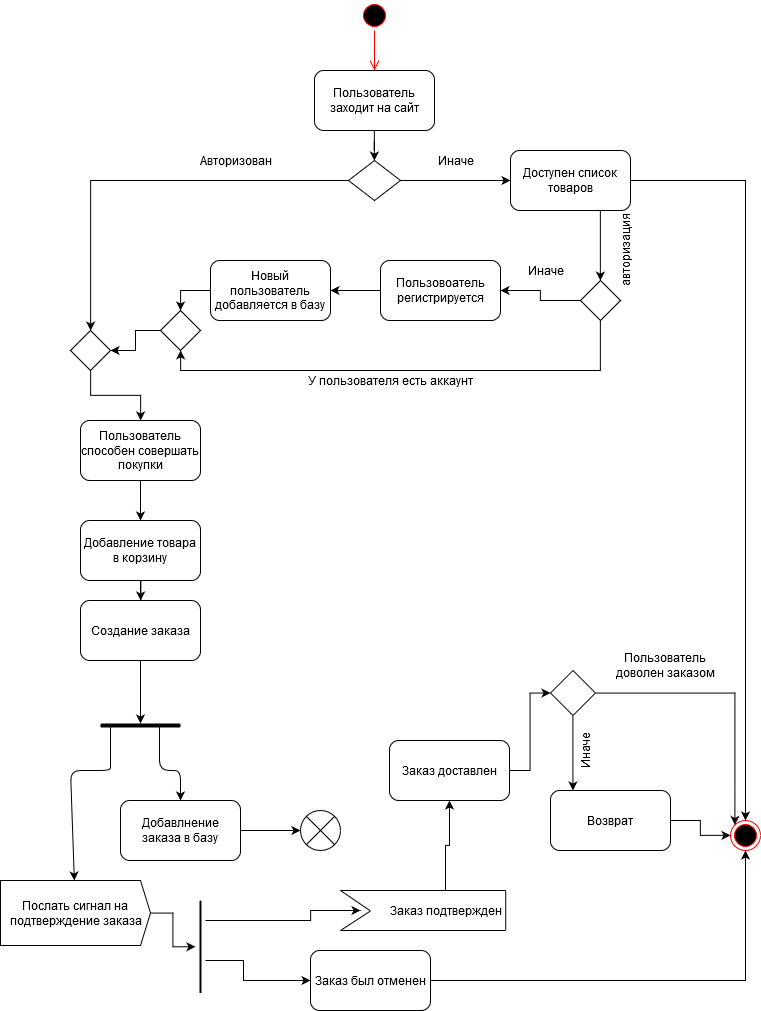

The diagram above was exported from draw.io. Its source (the exported page's mxGraphModel, read from the mxfile embedded in the PNG):
<mxGraphModel dx="5709" dy="2294" grid="1" gridSize="10" guides="1" tooltips="1" connect="1" arrows="1" fold="1" page="1" pageScale="1" pageWidth="827" pageHeight="1169" math="0" shadow="0">
  <root>
    <mxCell id="WIyWlLk6GJQsqaUBKTNV-0" />
    <mxCell id="WIyWlLk6GJQsqaUBKTNV-1" parent="WIyWlLk6GJQsqaUBKTNV-0" />
    <mxCell id="4T5PpKiQ9EUuc0uRk7rf-269" value="" style="ellipse;html=1;shape=startState;fillColor=#000000;strokeColor=#ff0000;" vertex="1" parent="WIyWlLk6GJQsqaUBKTNV-1">
      <mxGeometry x="479" y="570" width="30" height="30" as="geometry" />
    </mxCell>
    <mxCell id="4T5PpKiQ9EUuc0uRk7rf-270" value="" style="edgeStyle=orthogonalEdgeStyle;html=1;verticalAlign=bottom;endArrow=open;endSize=8;strokeColor=#ff0000;" edge="1" parent="WIyWlLk6GJQsqaUBKTNV-1" source="4T5PpKiQ9EUuc0uRk7rf-269">
      <mxGeometry relative="1" as="geometry">
        <mxPoint x="494" y="640" as="targetPoint" />
      </mxGeometry>
    </mxCell>
    <mxCell id="4T5PpKiQ9EUuc0uRk7rf-271" style="edgeStyle=orthogonalEdgeStyle;rounded=0;orthogonalLoop=1;jettySize=auto;html=1;" edge="1" parent="WIyWlLk6GJQsqaUBKTNV-1" source="4T5PpKiQ9EUuc0uRk7rf-272" target="4T5PpKiQ9EUuc0uRk7rf-274">
      <mxGeometry relative="1" as="geometry">
        <mxPoint x="494" y="760" as="targetPoint" />
      </mxGeometry>
    </mxCell>
    <mxCell id="4T5PpKiQ9EUuc0uRk7rf-272" value="Пользователь заходит на сайт" style="rounded=1;whiteSpace=wrap;html=1;" vertex="1" parent="WIyWlLk6GJQsqaUBKTNV-1">
      <mxGeometry x="434" y="640" width="120" height="60" as="geometry" />
    </mxCell>
    <mxCell id="4T5PpKiQ9EUuc0uRk7rf-273" style="edgeStyle=orthogonalEdgeStyle;rounded=0;orthogonalLoop=1;jettySize=auto;html=1;" edge="1" parent="WIyWlLk6GJQsqaUBKTNV-1" source="4T5PpKiQ9EUuc0uRk7rf-274" target="4T5PpKiQ9EUuc0uRk7rf-277">
      <mxGeometry relative="1" as="geometry">
        <mxPoint x="590" y="750" as="targetPoint" />
      </mxGeometry>
    </mxCell>
    <mxCell id="4T5PpKiQ9EUuc0uRk7rf-274" value="" style="rhombus;whiteSpace=wrap;html=1;" vertex="1" parent="WIyWlLk6GJQsqaUBKTNV-1">
      <mxGeometry x="468" y="730" width="52" height="40" as="geometry" />
    </mxCell>
    <mxCell id="4T5PpKiQ9EUuc0uRk7rf-275" style="edgeStyle=orthogonalEdgeStyle;rounded=0;orthogonalLoop=1;jettySize=auto;html=1;" edge="1" parent="WIyWlLk6GJQsqaUBKTNV-1" source="4T5PpKiQ9EUuc0uRk7rf-277" target="4T5PpKiQ9EUuc0uRk7rf-280">
      <mxGeometry relative="1" as="geometry">
        <mxPoint x="810" y="750" as="targetPoint" />
      </mxGeometry>
    </mxCell>
    <mxCell id="4T5PpKiQ9EUuc0uRk7rf-276" style="edgeStyle=orthogonalEdgeStyle;rounded=0;orthogonalLoop=1;jettySize=auto;html=1;" edge="1" parent="WIyWlLk6GJQsqaUBKTNV-1" source="4T5PpKiQ9EUuc0uRk7rf-277" target="4T5PpKiQ9EUuc0uRk7rf-283">
      <mxGeometry relative="1" as="geometry">
        <mxPoint x="690" y="790" as="targetPoint" />
        <Array as="points">
          <mxPoint x="720" y="790" />
          <mxPoint x="720" y="790" />
        </Array>
      </mxGeometry>
    </mxCell>
    <mxCell id="4T5PpKiQ9EUuc0uRk7rf-277" value="Доступен список товаров" style="rounded=1;whiteSpace=wrap;html=1;" vertex="1" parent="WIyWlLk6GJQsqaUBKTNV-1">
      <mxGeometry x="630" y="720" width="120" height="60" as="geometry" />
    </mxCell>
    <mxCell id="4T5PpKiQ9EUuc0uRk7rf-278" style="edgeStyle=orthogonalEdgeStyle;rounded=0;orthogonalLoop=1;jettySize=auto;html=1;" edge="1" parent="WIyWlLk6GJQsqaUBKTNV-1" source="4T5PpKiQ9EUuc0uRk7rf-279">
      <mxGeometry relative="1" as="geometry">
        <mxPoint x="260" y="1090" as="targetPoint" />
      </mxGeometry>
    </mxCell>
    <mxCell id="4T5PpKiQ9EUuc0uRk7rf-279" value="Пользователь способен совершать покупки" style="rounded=1;whiteSpace=wrap;html=1;" vertex="1" parent="WIyWlLk6GJQsqaUBKTNV-1">
      <mxGeometry x="200" y="990" width="120" height="60" as="geometry" />
    </mxCell>
    <mxCell id="4T5PpKiQ9EUuc0uRk7rf-280" value="" style="ellipse;html=1;shape=endState;fillColor=#000000;strokeColor=#ff0000;" vertex="1" parent="WIyWlLk6GJQsqaUBKTNV-1">
      <mxGeometry x="850" y="1390" width="30" height="30" as="geometry" />
    </mxCell>
    <mxCell id="4T5PpKiQ9EUuc0uRk7rf-281" style="edgeStyle=orthogonalEdgeStyle;rounded=0;orthogonalLoop=1;jettySize=auto;html=1;" edge="1" parent="WIyWlLk6GJQsqaUBKTNV-1" source="4T5PpKiQ9EUuc0uRk7rf-283" target="4T5PpKiQ9EUuc0uRk7rf-312">
      <mxGeometry relative="1" as="geometry">
        <mxPoint x="310" y="930" as="targetPoint" />
        <Array as="points">
          <mxPoint x="720" y="940" />
        </Array>
      </mxGeometry>
    </mxCell>
    <mxCell id="4T5PpKiQ9EUuc0uRk7rf-282" style="edgeStyle=orthogonalEdgeStyle;rounded=0;orthogonalLoop=1;jettySize=auto;html=1;entryX=1;entryY=0.5;entryDx=0;entryDy=0;" edge="1" parent="WIyWlLk6GJQsqaUBKTNV-1" source="4T5PpKiQ9EUuc0uRk7rf-283" target="4T5PpKiQ9EUuc0uRk7rf-285">
      <mxGeometry relative="1" as="geometry" />
    </mxCell>
    <mxCell id="4T5PpKiQ9EUuc0uRk7rf-283" value="" style="rhombus;whiteSpace=wrap;html=1;" vertex="1" parent="WIyWlLk6GJQsqaUBKTNV-1">
      <mxGeometry x="700" y="850" width="40" height="40" as="geometry" />
    </mxCell>
    <mxCell id="4T5PpKiQ9EUuc0uRk7rf-284" style="edgeStyle=orthogonalEdgeStyle;rounded=0;orthogonalLoop=1;jettySize=auto;html=1;" edge="1" parent="WIyWlLk6GJQsqaUBKTNV-1" source="4T5PpKiQ9EUuc0uRk7rf-285" target="4T5PpKiQ9EUuc0uRk7rf-287">
      <mxGeometry relative="1" as="geometry">
        <mxPoint x="450" y="860" as="targetPoint" />
      </mxGeometry>
    </mxCell>
    <mxCell id="4T5PpKiQ9EUuc0uRk7rf-285" value="Пользовоатель регистрируется" style="rounded=1;whiteSpace=wrap;html=1;" vertex="1" parent="WIyWlLk6GJQsqaUBKTNV-1">
      <mxGeometry x="500" y="830" width="120" height="60" as="geometry" />
    </mxCell>
    <mxCell id="4T5PpKiQ9EUuc0uRk7rf-286" style="edgeStyle=orthogonalEdgeStyle;rounded=0;orthogonalLoop=1;jettySize=auto;html=1;entryX=0.5;entryY=0;entryDx=0;entryDy=0;" edge="1" parent="WIyWlLk6GJQsqaUBKTNV-1" source="4T5PpKiQ9EUuc0uRk7rf-287" target="4T5PpKiQ9EUuc0uRk7rf-312">
      <mxGeometry relative="1" as="geometry">
        <mxPoint x="290" y="920" as="targetPoint" />
      </mxGeometry>
    </mxCell>
    <mxCell id="4T5PpKiQ9EUuc0uRk7rf-287" value="Новый пользователь добавляется в базу" style="rounded=1;whiteSpace=wrap;html=1;" vertex="1" parent="WIyWlLk6GJQsqaUBKTNV-1">
      <mxGeometry x="330" y="830" width="120" height="60" as="geometry" />
    </mxCell>
    <mxCell id="4T5PpKiQ9EUuc0uRk7rf-288" value="У пользователя есть аккаунт" style="text;html=1;align=center;verticalAlign=middle;resizable=0;points=[];autosize=1;" vertex="1" parent="WIyWlLk6GJQsqaUBKTNV-1">
      <mxGeometry x="420" y="940" width="180" height="20" as="geometry" />
    </mxCell>
    <mxCell id="4T5PpKiQ9EUuc0uRk7rf-289" value="Иначе" style="text;html=1;align=center;verticalAlign=middle;resizable=0;points=[];autosize=1;" vertex="1" parent="WIyWlLk6GJQsqaUBKTNV-1">
      <mxGeometry x="640" y="830" width="50" height="20" as="geometry" />
    </mxCell>
    <mxCell id="4T5PpKiQ9EUuc0uRk7rf-290" value="Авторизован" style="text;html=1;align=center;verticalAlign=middle;resizable=0;points=[];autosize=1;" vertex="1" parent="WIyWlLk6GJQsqaUBKTNV-1">
      <mxGeometry x="310" y="720" width="90" height="20" as="geometry" />
    </mxCell>
    <mxCell id="4T5PpKiQ9EUuc0uRk7rf-291" value="&lt;div&gt;Иначе&lt;/div&gt;" style="text;html=1;align=center;verticalAlign=middle;resizable=0;points=[];autosize=1;" vertex="1" parent="WIyWlLk6GJQsqaUBKTNV-1">
      <mxGeometry x="550" y="720" width="50" height="20" as="geometry" />
    </mxCell>
    <mxCell id="4T5PpKiQ9EUuc0uRk7rf-292" value="авторизация" style="text;html=1;align=center;verticalAlign=middle;resizable=0;points=[];autosize=1;rotation=-90;" vertex="1" parent="WIyWlLk6GJQsqaUBKTNV-1">
      <mxGeometry x="700" y="810" width="90" height="20" as="geometry" />
    </mxCell>
    <mxCell id="4T5PpKiQ9EUuc0uRk7rf-293" style="edgeStyle=orthogonalEdgeStyle;rounded=0;orthogonalLoop=1;jettySize=auto;html=1;exitX=0;exitY=0.5;exitDx=0;exitDy=0;" edge="1" parent="WIyWlLk6GJQsqaUBKTNV-1" source="4T5PpKiQ9EUuc0uRk7rf-274" target="4T5PpKiQ9EUuc0uRk7rf-314">
      <mxGeometry relative="1" as="geometry">
        <mxPoint x="260" y="810" as="sourcePoint" />
        <mxPoint x="210" y="900" as="targetPoint" />
        <Array as="points">
          <mxPoint x="210" y="750" />
        </Array>
      </mxGeometry>
    </mxCell>
    <mxCell id="4T5PpKiQ9EUuc0uRk7rf-294" style="edgeStyle=orthogonalEdgeStyle;rounded=0;orthogonalLoop=1;jettySize=auto;html=1;" edge="1" parent="WIyWlLk6GJQsqaUBKTNV-1" source="4T5PpKiQ9EUuc0uRk7rf-295" target="4T5PpKiQ9EUuc0uRk7rf-297">
      <mxGeometry relative="1" as="geometry">
        <mxPoint x="260" y="1200" as="targetPoint" />
      </mxGeometry>
    </mxCell>
    <mxCell id="4T5PpKiQ9EUuc0uRk7rf-295" value="&lt;div&gt;Добавление товара&lt;/div&gt;&lt;div&gt;в корзину&lt;br&gt;&lt;/div&gt;" style="rounded=1;whiteSpace=wrap;html=1;" vertex="1" parent="WIyWlLk6GJQsqaUBKTNV-1">
      <mxGeometry x="200" y="1090" width="120" height="60" as="geometry" />
    </mxCell>
    <mxCell id="4T5PpKiQ9EUuc0uRk7rf-296" style="edgeStyle=orthogonalEdgeStyle;rounded=0;orthogonalLoop=1;jettySize=auto;html=1;" edge="1" parent="WIyWlLk6GJQsqaUBKTNV-1" source="4T5PpKiQ9EUuc0uRk7rf-297" target="4T5PpKiQ9EUuc0uRk7rf-300">
      <mxGeometry relative="1" as="geometry">
        <mxPoint x="260" y="1320" as="targetPoint" />
        <Array as="points" />
      </mxGeometry>
    </mxCell>
    <mxCell id="4T5PpKiQ9EUuc0uRk7rf-297" value="Создание заказа" style="rounded=1;whiteSpace=wrap;html=1;" vertex="1" parent="WIyWlLk6GJQsqaUBKTNV-1">
      <mxGeometry x="200" y="1170" width="120" height="60" as="geometry" />
    </mxCell>
    <mxCell id="4T5PpKiQ9EUuc0uRk7rf-298" value="" style="endArrow=classic;html=1;" edge="1" parent="WIyWlLk6GJQsqaUBKTNV-1" source="4T5PpKiQ9EUuc0uRk7rf-300" target="4T5PpKiQ9EUuc0uRk7rf-304">
      <mxGeometry width="50" height="50" relative="1" as="geometry">
        <mxPoint x="246.9999999999999" y="1327.3360000000002" as="sourcePoint" />
        <mxPoint x="190" y="1460" as="targetPoint" />
        <Array as="points">
          <mxPoint x="230" y="1330" />
          <mxPoint x="230" y="1340" />
          <mxPoint x="190" y="1340" />
        </Array>
      </mxGeometry>
    </mxCell>
    <mxCell id="4T5PpKiQ9EUuc0uRk7rf-299" value="" style="endArrow=classic;html=1;" edge="1" parent="WIyWlLk6GJQsqaUBKTNV-1" source="4T5PpKiQ9EUuc0uRk7rf-300" target="4T5PpKiQ9EUuc0uRk7rf-302">
      <mxGeometry width="50" height="50" relative="1" as="geometry">
        <mxPoint x="279.4999999999999" y="1326.496" as="sourcePoint" />
        <mxPoint x="300" y="1360" as="targetPoint" />
        <Array as="points">
          <mxPoint x="279" y="1340" />
          <mxPoint x="300" y="1340" />
          <mxPoint x="300" y="1360" />
        </Array>
      </mxGeometry>
    </mxCell>
    <mxCell id="4T5PpKiQ9EUuc0uRk7rf-300" value="" style="line;strokeWidth=4;html=1;perimeter=backbonePerimeter;points=[];outlineConnect=0;shadow=0;" vertex="1" parent="WIyWlLk6GJQsqaUBKTNV-1">
      <mxGeometry x="220" y="1290" width="80" height="10" as="geometry" />
    </mxCell>
    <mxCell id="4T5PpKiQ9EUuc0uRk7rf-301" style="edgeStyle=orthogonalEdgeStyle;rounded=0;orthogonalLoop=1;jettySize=auto;html=1;" edge="1" parent="WIyWlLk6GJQsqaUBKTNV-1" source="4T5PpKiQ9EUuc0uRk7rf-302" target="4T5PpKiQ9EUuc0uRk7rf-305">
      <mxGeometry relative="1" as="geometry">
        <mxPoint x="390" y="1400" as="targetPoint" />
      </mxGeometry>
    </mxCell>
    <mxCell id="4T5PpKiQ9EUuc0uRk7rf-302" value="Добавлнение заказа в базу" style="rounded=1;whiteSpace=wrap;html=1;" vertex="1" parent="WIyWlLk6GJQsqaUBKTNV-1">
      <mxGeometry x="240" y="1370" width="120" height="60" as="geometry" />
    </mxCell>
    <mxCell id="4T5PpKiQ9EUuc0uRk7rf-303" style="edgeStyle=orthogonalEdgeStyle;rounded=0;orthogonalLoop=1;jettySize=auto;html=1;" edge="1" parent="WIyWlLk6GJQsqaUBKTNV-1" source="4T5PpKiQ9EUuc0uRk7rf-304" target="4T5PpKiQ9EUuc0uRk7rf-308">
      <mxGeometry relative="1" as="geometry">
        <mxPoint x="320" y="1482.5" as="targetPoint" />
      </mxGeometry>
    </mxCell>
    <mxCell id="4T5PpKiQ9EUuc0uRk7rf-304" value="&lt;div&gt;Послать сигнал на &lt;br&gt;&lt;/div&gt;&lt;div&gt;подтверждение заказа&lt;/div&gt;" style="html=1;shadow=0;dashed=0;align=center;verticalAlign=middle;shape=mxgraph.arrows2.arrow;dy=0;dx=10;notch=0;" vertex="1" parent="WIyWlLk6GJQsqaUBKTNV-1">
      <mxGeometry x="120" y="1450" width="150" height="65" as="geometry" />
    </mxCell>
    <mxCell id="4T5PpKiQ9EUuc0uRk7rf-305" value="" style="shape=sumEllipse;perimeter=ellipsePerimeter;whiteSpace=wrap;html=1;backgroundOutline=1;" vertex="1" parent="WIyWlLk6GJQsqaUBKTNV-1">
      <mxGeometry x="420" y="1380" width="40" height="40" as="geometry" />
    </mxCell>
    <mxCell id="4T5PpKiQ9EUuc0uRk7rf-306" style="edgeStyle=orthogonalEdgeStyle;rounded=0;orthogonalLoop=1;jettySize=auto;html=1;" edge="1" parent="WIyWlLk6GJQsqaUBKTNV-1" source="4T5PpKiQ9EUuc0uRk7rf-308">
      <mxGeometry relative="1" as="geometry">
        <mxPoint x="480" y="1480" as="targetPoint" />
        <Array as="points">
          <mxPoint x="430" y="1490" />
        </Array>
      </mxGeometry>
    </mxCell>
    <mxCell id="4T5PpKiQ9EUuc0uRk7rf-307" style="edgeStyle=orthogonalEdgeStyle;rounded=0;orthogonalLoop=1;jettySize=auto;html=1;" edge="1" parent="WIyWlLk6GJQsqaUBKTNV-1" source="4T5PpKiQ9EUuc0uRk7rf-308" target="4T5PpKiQ9EUuc0uRk7rf-310">
      <mxGeometry relative="1" as="geometry">
        <mxPoint x="400" y="1550" as="targetPoint" />
        <Array as="points">
          <mxPoint x="363" y="1530" />
          <mxPoint x="363" y="1550" />
        </Array>
      </mxGeometry>
    </mxCell>
    <mxCell id="4T5PpKiQ9EUuc0uRk7rf-308" value="" style="line;strokeWidth=2;direction=south;html=1;" vertex="1" parent="WIyWlLk6GJQsqaUBKTNV-1">
      <mxGeometry x="315" y="1470" width="10" height="92.5" as="geometry" />
    </mxCell>
    <mxCell id="4T5PpKiQ9EUuc0uRk7rf-309" style="edgeStyle=orthogonalEdgeStyle;rounded=0;orthogonalLoop=1;jettySize=auto;html=1;entryX=0.5;entryY=1;entryDx=0;entryDy=0;endSize=6;strokeColor=#000000;strokeWidth=1;" edge="1" parent="WIyWlLk6GJQsqaUBKTNV-1" source="4T5PpKiQ9EUuc0uRk7rf-310" target="4T5PpKiQ9EUuc0uRk7rf-280">
      <mxGeometry relative="1" as="geometry" />
    </mxCell>
    <mxCell id="4T5PpKiQ9EUuc0uRk7rf-310" value="Заказ был отменен" style="rounded=1;whiteSpace=wrap;html=1;" vertex="1" parent="WIyWlLk6GJQsqaUBKTNV-1">
      <mxGeometry x="430" y="1520" width="120" height="60" as="geometry" />
    </mxCell>
    <mxCell id="4T5PpKiQ9EUuc0uRk7rf-311" style="edgeStyle=orthogonalEdgeStyle;rounded=0;orthogonalLoop=1;jettySize=auto;html=1;entryX=1;entryY=0.5;entryDx=0;entryDy=0;" edge="1" parent="WIyWlLk6GJQsqaUBKTNV-1" source="4T5PpKiQ9EUuc0uRk7rf-312" target="4T5PpKiQ9EUuc0uRk7rf-314">
      <mxGeometry relative="1" as="geometry" />
    </mxCell>
    <mxCell id="4T5PpKiQ9EUuc0uRk7rf-312" value="" style="rhombus;whiteSpace=wrap;html=1;" vertex="1" parent="WIyWlLk6GJQsqaUBKTNV-1">
      <mxGeometry x="280" y="880" width="40" height="40" as="geometry" />
    </mxCell>
    <mxCell id="4T5PpKiQ9EUuc0uRk7rf-313" style="edgeStyle=orthogonalEdgeStyle;rounded=0;orthogonalLoop=1;jettySize=auto;html=1;" edge="1" parent="WIyWlLk6GJQsqaUBKTNV-1" source="4T5PpKiQ9EUuc0uRk7rf-314" target="4T5PpKiQ9EUuc0uRk7rf-279">
      <mxGeometry relative="1" as="geometry" />
    </mxCell>
    <mxCell id="4T5PpKiQ9EUuc0uRk7rf-314" value="" style="rhombus;whiteSpace=wrap;html=1;" vertex="1" parent="WIyWlLk6GJQsqaUBKTNV-1">
      <mxGeometry x="190" y="900" width="40" height="40" as="geometry" />
    </mxCell>
    <mxCell id="4T5PpKiQ9EUuc0uRk7rf-315" value="" style="group" vertex="1" connectable="0" parent="WIyWlLk6GJQsqaUBKTNV-1">
      <mxGeometry x="460" y="1460" width="190" height="40" as="geometry" />
    </mxCell>
    <mxCell id="4T5PpKiQ9EUuc0uRk7rf-316" value="" style="endArrow=none;html=1;strokeColor=#000000;strokeWidth=1;" edge="1" parent="4T5PpKiQ9EUuc0uRk7rf-315">
      <mxGeometry width="50" height="50" relative="1" as="geometry">
        <mxPoint as="sourcePoint" />
        <mxPoint x="165.2173913043478" as="targetPoint" />
      </mxGeometry>
    </mxCell>
    <mxCell id="4T5PpKiQ9EUuc0uRk7rf-317" value="" style="endArrow=none;html=1;strokeColor=#000000;strokeWidth=1;" edge="1" parent="4T5PpKiQ9EUuc0uRk7rf-315">
      <mxGeometry width="50" height="50" relative="1" as="geometry">
        <mxPoint x="165.2173913043478" y="40" as="sourcePoint" />
        <mxPoint x="165.2173913043478" as="targetPoint" />
      </mxGeometry>
    </mxCell>
    <mxCell id="4T5PpKiQ9EUuc0uRk7rf-318" value="" style="endArrow=none;html=1;strokeColor=#000000;strokeWidth=1;" edge="1" parent="4T5PpKiQ9EUuc0uRk7rf-315">
      <mxGeometry width="50" height="50" relative="1" as="geometry">
        <mxPoint x="165.2173913043478" y="40" as="sourcePoint" />
        <mxPoint y="40" as="targetPoint" />
      </mxGeometry>
    </mxCell>
    <mxCell id="4T5PpKiQ9EUuc0uRk7rf-319" value="" style="endArrow=none;html=1;strokeColor=#000000;strokeWidth=1;" edge="1" parent="4T5PpKiQ9EUuc0uRk7rf-315">
      <mxGeometry width="50" height="50" relative="1" as="geometry">
        <mxPoint x="30" y="20.5" as="sourcePoint" />
        <mxPoint y="40" as="targetPoint" />
      </mxGeometry>
    </mxCell>
    <mxCell id="4T5PpKiQ9EUuc0uRk7rf-320" value="" style="endArrow=none;html=1;strokeColor=#000000;strokeWidth=1;" edge="1" parent="4T5PpKiQ9EUuc0uRk7rf-315">
      <mxGeometry width="50" height="50" relative="1" as="geometry">
        <mxPoint x="30" y="20.5" as="sourcePoint" />
        <mxPoint as="targetPoint" />
      </mxGeometry>
    </mxCell>
    <mxCell id="4T5PpKiQ9EUuc0uRk7rf-321" value="Заказ подтвержден" style="text;html=1;align=center;verticalAlign=middle;resizable=0;points=[];autosize=1;" vertex="1" parent="4T5PpKiQ9EUuc0uRk7rf-315">
      <mxGeometry x="39.99739130434783" y="10" width="130" height="20" as="geometry" />
    </mxCell>
    <mxCell id="4T5PpKiQ9EUuc0uRk7rf-322" style="edgeStyle=orthogonalEdgeStyle;rounded=0;orthogonalLoop=1;jettySize=auto;html=1;endSize=6;strokeColor=#000000;strokeWidth=1;" edge="1" parent="WIyWlLk6GJQsqaUBKTNV-1" target="4T5PpKiQ9EUuc0uRk7rf-324">
      <mxGeometry relative="1" as="geometry">
        <mxPoint x="670" y="1480" as="targetPoint" />
        <mxPoint x="565" y="1460" as="sourcePoint" />
      </mxGeometry>
    </mxCell>
    <mxCell id="4T5PpKiQ9EUuc0uRk7rf-323" style="edgeStyle=orthogonalEdgeStyle;rounded=0;orthogonalLoop=1;jettySize=auto;html=1;endSize=6;strokeColor=#000000;strokeWidth=1;entryX=0;entryY=0.5;entryDx=0;entryDy=0;" edge="1" parent="WIyWlLk6GJQsqaUBKTNV-1" source="4T5PpKiQ9EUuc0uRk7rf-324" target="4T5PpKiQ9EUuc0uRk7rf-327">
      <mxGeometry relative="1" as="geometry">
        <mxPoint x="687.9999999999998" y="1340" as="targetPoint" />
        <Array as="points" />
      </mxGeometry>
    </mxCell>
    <mxCell id="4T5PpKiQ9EUuc0uRk7rf-324" value="Заказ доставлен" style="rounded=1;whiteSpace=wrap;html=1;" vertex="1" parent="WIyWlLk6GJQsqaUBKTNV-1">
      <mxGeometry x="509" y="1310" width="120" height="60" as="geometry" />
    </mxCell>
    <mxCell id="4T5PpKiQ9EUuc0uRk7rf-325" style="edgeStyle=orthogonalEdgeStyle;rounded=0;orthogonalLoop=1;jettySize=auto;html=1;endSize=6;strokeColor=#000000;strokeWidth=1;" edge="1" parent="WIyWlLk6GJQsqaUBKTNV-1" source="4T5PpKiQ9EUuc0uRk7rf-327" target="4T5PpKiQ9EUuc0uRk7rf-329">
      <mxGeometry relative="1" as="geometry">
        <mxPoint x="760" y="1360" as="targetPoint" />
        <mxPoint x="690.8235294117646" y="1340" as="sourcePoint" />
        <Array as="points">
          <mxPoint x="693" y="1310" />
          <mxPoint x="693" y="1310" />
        </Array>
      </mxGeometry>
    </mxCell>
    <mxCell id="4T5PpKiQ9EUuc0uRk7rf-326" style="edgeStyle=orthogonalEdgeStyle;rounded=0;orthogonalLoop=1;jettySize=auto;html=1;entryX=0;entryY=0;entryDx=0;entryDy=0;endSize=6;strokeColor=#000000;strokeWidth=1;" edge="1" parent="WIyWlLk6GJQsqaUBKTNV-1" source="4T5PpKiQ9EUuc0uRk7rf-327" target="4T5PpKiQ9EUuc0uRk7rf-280">
      <mxGeometry relative="1" as="geometry" />
    </mxCell>
    <mxCell id="4T5PpKiQ9EUuc0uRk7rf-327" value="" style="rhombus;whiteSpace=wrap;html=1;shadow=0;" vertex="1" parent="WIyWlLk6GJQsqaUBKTNV-1">
      <mxGeometry x="670" y="1240" width="45" height="45" as="geometry" />
    </mxCell>
    <mxCell id="4T5PpKiQ9EUuc0uRk7rf-328" style="edgeStyle=orthogonalEdgeStyle;rounded=0;orthogonalLoop=1;jettySize=auto;html=1;endSize=6;strokeColor=#000000;strokeWidth=1;" edge="1" parent="WIyWlLk6GJQsqaUBKTNV-1" source="4T5PpKiQ9EUuc0uRk7rf-329" target="4T5PpKiQ9EUuc0uRk7rf-280">
      <mxGeometry relative="1" as="geometry" />
    </mxCell>
    <mxCell id="4T5PpKiQ9EUuc0uRk7rf-329" value="Возврат" style="rounded=1;whiteSpace=wrap;html=1;" vertex="1" parent="WIyWlLk6GJQsqaUBKTNV-1">
      <mxGeometry x="670" y="1360" width="120" height="60" as="geometry" />
    </mxCell>
    <mxCell id="4T5PpKiQ9EUuc0uRk7rf-330" value="&lt;div&gt;Пользователь &lt;br&gt;&lt;/div&gt;&lt;div&gt;доволен заказом&lt;/div&gt;" style="text;html=1;align=center;verticalAlign=middle;resizable=0;points=[];autosize=1;" vertex="1" parent="WIyWlLk6GJQsqaUBKTNV-1">
      <mxGeometry x="730" y="1220" width="110" height="30" as="geometry" />
    </mxCell>
    <mxCell id="4T5PpKiQ9EUuc0uRk7rf-331" value="Иначе" style="text;html=1;align=center;verticalAlign=middle;resizable=0;points=[];autosize=1;rotation=-90;" vertex="1" parent="WIyWlLk6GJQsqaUBKTNV-1">
      <mxGeometry x="680" y="1310" width="50" height="20" as="geometry" />
    </mxCell>
  </root>
</mxGraphModel>